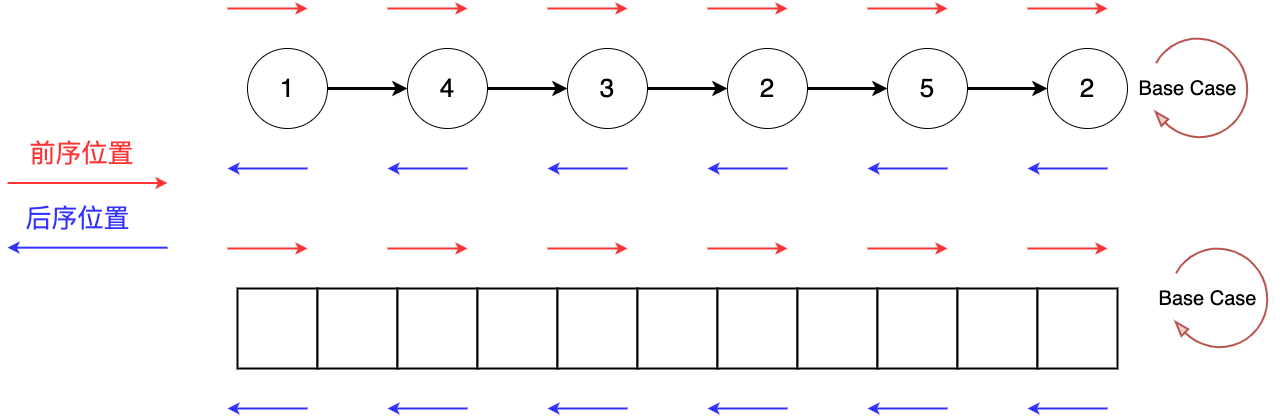

The diagram above was exported from draw.io. Its source (the exported page's mxGraphModel, read from the mxfile embedded in the PNG):
<mxGraphModel dx="2117" dy="1044" grid="1" gridSize="10" guides="1" tooltips="1" connect="1" arrows="1" fold="1" page="0" pageScale="1" pageWidth="827" pageHeight="1169" math="0" shadow="0">
  <root>
    <mxCell id="0" />
    <mxCell id="1" parent="0" />
    <mxCell id="MDrfq_5CtS_C8tQh_0zf-120" style="edgeStyle=orthogonalEdgeStyle;rounded=0;orthogonalLoop=1;jettySize=auto;html=1;strokeWidth=3;" edge="1" parent="1" source="MDrfq_5CtS_C8tQh_0zf-122" target="MDrfq_5CtS_C8tQh_0zf-124">
      <mxGeometry relative="1" as="geometry" />
    </mxCell>
    <mxCell id="MDrfq_5CtS_C8tQh_0zf-122" value="&lt;font style=&quot;font-size: 26px;&quot;&gt;1&lt;/font&gt;" style="ellipse;whiteSpace=wrap;html=1;aspect=fixed;" vertex="1" parent="1">
      <mxGeometry x="-100.00000000000006" y="120" width="80" height="80" as="geometry" />
    </mxCell>
    <mxCell id="MDrfq_5CtS_C8tQh_0zf-123" style="edgeStyle=orthogonalEdgeStyle;rounded=0;orthogonalLoop=1;jettySize=auto;html=1;strokeWidth=3;" edge="1" parent="1" source="MDrfq_5CtS_C8tQh_0zf-124" target="MDrfq_5CtS_C8tQh_0zf-126">
      <mxGeometry relative="1" as="geometry" />
    </mxCell>
    <mxCell id="MDrfq_5CtS_C8tQh_0zf-124" value="&lt;font style=&quot;font-size: 26px;&quot;&gt;4&lt;/font&gt;" style="ellipse;whiteSpace=wrap;html=1;aspect=fixed;" vertex="1" parent="1">
      <mxGeometry x="59.99999999999994" y="120" width="80" height="80" as="geometry" />
    </mxCell>
    <mxCell id="MDrfq_5CtS_C8tQh_0zf-125" style="edgeStyle=orthogonalEdgeStyle;rounded=0;orthogonalLoop=1;jettySize=auto;html=1;strokeWidth=3;" edge="1" parent="1" source="MDrfq_5CtS_C8tQh_0zf-126" target="MDrfq_5CtS_C8tQh_0zf-128">
      <mxGeometry relative="1" as="geometry" />
    </mxCell>
    <mxCell id="MDrfq_5CtS_C8tQh_0zf-126" value="&lt;font style=&quot;font-size: 26px;&quot;&gt;3&lt;/font&gt;" style="ellipse;whiteSpace=wrap;html=1;aspect=fixed;" vertex="1" parent="1">
      <mxGeometry x="219.99999999999994" y="120" width="80" height="80" as="geometry" />
    </mxCell>
    <mxCell id="MDrfq_5CtS_C8tQh_0zf-127" style="edgeStyle=orthogonalEdgeStyle;rounded=0;orthogonalLoop=1;jettySize=auto;html=1;strokeWidth=3;" edge="1" parent="1" source="MDrfq_5CtS_C8tQh_0zf-128" target="MDrfq_5CtS_C8tQh_0zf-130">
      <mxGeometry relative="1" as="geometry" />
    </mxCell>
    <mxCell id="MDrfq_5CtS_C8tQh_0zf-128" value="&lt;font style=&quot;font-size: 26px;&quot;&gt;2&lt;/font&gt;" style="ellipse;whiteSpace=wrap;html=1;aspect=fixed;" vertex="1" parent="1">
      <mxGeometry x="379.99999999999994" y="120" width="80" height="80" as="geometry" />
    </mxCell>
    <mxCell id="MDrfq_5CtS_C8tQh_0zf-129" style="edgeStyle=orthogonalEdgeStyle;rounded=0;orthogonalLoop=1;jettySize=auto;html=1;strokeWidth=3;" edge="1" parent="1" source="MDrfq_5CtS_C8tQh_0zf-130" target="MDrfq_5CtS_C8tQh_0zf-131">
      <mxGeometry relative="1" as="geometry" />
    </mxCell>
    <mxCell id="MDrfq_5CtS_C8tQh_0zf-130" value="&lt;font style=&quot;font-size: 26px;&quot;&gt;5&lt;/font&gt;" style="ellipse;whiteSpace=wrap;html=1;aspect=fixed;" vertex="1" parent="1">
      <mxGeometry x="540" y="120" width="80" height="80" as="geometry" />
    </mxCell>
    <mxCell id="MDrfq_5CtS_C8tQh_0zf-131" value="&lt;font style=&quot;font-size: 26px;&quot;&gt;2&lt;/font&gt;" style="ellipse;whiteSpace=wrap;html=1;aspect=fixed;" vertex="1" parent="1">
      <mxGeometry x="700" y="120" width="80" height="80" as="geometry" />
    </mxCell>
    <mxCell id="MDrfq_5CtS_C8tQh_0zf-154" value="" style="endArrow=classic;html=1;rounded=0;strokeWidth=2;strokeColor=#FF3333;" edge="1" parent="1">
      <mxGeometry width="50" height="50" relative="1" as="geometry">
        <mxPoint x="-120" y="80" as="sourcePoint" />
        <mxPoint x="-40" y="80" as="targetPoint" />
      </mxGeometry>
    </mxCell>
    <mxCell id="MDrfq_5CtS_C8tQh_0zf-158" value="" style="endArrow=classic;html=1;rounded=0;strokeWidth=2;strokeColor=#FF3333;" edge="1" parent="1">
      <mxGeometry width="50" height="50" relative="1" as="geometry">
        <mxPoint x="40" y="80" as="sourcePoint" />
        <mxPoint x="120" y="80" as="targetPoint" />
      </mxGeometry>
    </mxCell>
    <mxCell id="MDrfq_5CtS_C8tQh_0zf-159" value="" style="endArrow=classic;html=1;rounded=0;strokeWidth=2;strokeColor=#FF3333;" edge="1" parent="1">
      <mxGeometry width="50" height="50" relative="1" as="geometry">
        <mxPoint x="200" y="80" as="sourcePoint" />
        <mxPoint x="280" y="80" as="targetPoint" />
      </mxGeometry>
    </mxCell>
    <mxCell id="MDrfq_5CtS_C8tQh_0zf-160" value="" style="endArrow=classic;html=1;rounded=0;strokeWidth=2;strokeColor=#FF3333;" edge="1" parent="1">
      <mxGeometry width="50" height="50" relative="1" as="geometry">
        <mxPoint x="360" y="80" as="sourcePoint" />
        <mxPoint x="440" y="80" as="targetPoint" />
      </mxGeometry>
    </mxCell>
    <mxCell id="MDrfq_5CtS_C8tQh_0zf-161" value="" style="endArrow=classic;html=1;rounded=0;strokeWidth=2;strokeColor=#FF3333;" edge="1" parent="1">
      <mxGeometry width="50" height="50" relative="1" as="geometry">
        <mxPoint x="520" y="80" as="sourcePoint" />
        <mxPoint x="600" y="80" as="targetPoint" />
      </mxGeometry>
    </mxCell>
    <mxCell id="MDrfq_5CtS_C8tQh_0zf-162" value="" style="endArrow=classic;html=1;rounded=0;strokeWidth=2;strokeColor=#FF3333;" edge="1" parent="1">
      <mxGeometry width="50" height="50" relative="1" as="geometry">
        <mxPoint x="680" y="80" as="sourcePoint" />
        <mxPoint x="760" y="80" as="targetPoint" />
      </mxGeometry>
    </mxCell>
    <mxCell id="MDrfq_5CtS_C8tQh_0zf-169" value="" style="endArrow=classic;html=1;rounded=0;strokeWidth=2;strokeColor=#3333FF;" edge="1" parent="1">
      <mxGeometry width="50" height="50" relative="1" as="geometry">
        <mxPoint x="-40" y="240" as="sourcePoint" />
        <mxPoint x="-120" y="240" as="targetPoint" />
      </mxGeometry>
    </mxCell>
    <mxCell id="MDrfq_5CtS_C8tQh_0zf-170" value="" style="endArrow=classic;html=1;rounded=0;strokeWidth=2;strokeColor=#3333FF;" edge="1" parent="1">
      <mxGeometry width="50" height="50" relative="1" as="geometry">
        <mxPoint x="120" y="240" as="sourcePoint" />
        <mxPoint x="40" y="240" as="targetPoint" />
      </mxGeometry>
    </mxCell>
    <mxCell id="MDrfq_5CtS_C8tQh_0zf-171" value="" style="endArrow=classic;html=1;rounded=0;strokeWidth=2;strokeColor=#3333FF;" edge="1" parent="1">
      <mxGeometry width="50" height="50" relative="1" as="geometry">
        <mxPoint x="280" y="240" as="sourcePoint" />
        <mxPoint x="200" y="240" as="targetPoint" />
      </mxGeometry>
    </mxCell>
    <mxCell id="MDrfq_5CtS_C8tQh_0zf-172" value="" style="endArrow=classic;html=1;rounded=0;strokeWidth=2;strokeColor=#3333FF;" edge="1" parent="1">
      <mxGeometry width="50" height="50" relative="1" as="geometry">
        <mxPoint x="440" y="240" as="sourcePoint" />
        <mxPoint x="360" y="240" as="targetPoint" />
      </mxGeometry>
    </mxCell>
    <mxCell id="MDrfq_5CtS_C8tQh_0zf-173" value="" style="endArrow=classic;html=1;rounded=0;strokeWidth=2;strokeColor=#3333FF;" edge="1" parent="1">
      <mxGeometry width="50" height="50" relative="1" as="geometry">
        <mxPoint x="600" y="240" as="sourcePoint" />
        <mxPoint x="520" y="240" as="targetPoint" />
      </mxGeometry>
    </mxCell>
    <mxCell id="MDrfq_5CtS_C8tQh_0zf-174" value="" style="endArrow=classic;html=1;rounded=0;strokeWidth=2;strokeColor=#3333FF;" edge="1" parent="1">
      <mxGeometry width="50" height="50" relative="1" as="geometry">
        <mxPoint x="760" y="240" as="sourcePoint" />
        <mxPoint x="680" y="240" as="targetPoint" />
      </mxGeometry>
    </mxCell>
    <mxCell id="MDrfq_5CtS_C8tQh_0zf-178" value="" style="verticalLabelPosition=bottom;html=1;verticalAlign=top;strokeWidth=2;shape=mxgraph.lean_mapping.physical_pull;pointerEvents=1;flipH=1;rotation=-30;fillColor=#f8cecc;strokeColor=#b85450;" vertex="1" parent="1">
      <mxGeometry x="800" y="110" width="100" height="100" as="geometry" />
    </mxCell>
    <mxCell id="MDrfq_5CtS_C8tQh_0zf-179" value="&lt;font style=&quot;font-size: 20px;&quot;&gt;Base Case&lt;/font&gt;" style="text;html=1;align=center;verticalAlign=middle;resizable=0;points=[];autosize=1;strokeColor=none;fillColor=none;" vertex="1" parent="1">
      <mxGeometry x="780" y="140" width="120" height="40" as="geometry" />
    </mxCell>
    <mxCell id="MDrfq_5CtS_C8tQh_0zf-180" value="" style="endArrow=classic;html=1;rounded=0;strokeWidth=2;strokeColor=#FF3333;" edge="1" parent="1">
      <mxGeometry width="50" height="50" relative="1" as="geometry">
        <mxPoint x="-340" y="254.51" as="sourcePoint" />
        <mxPoint x="-180" y="254.51" as="targetPoint" />
      </mxGeometry>
    </mxCell>
    <mxCell id="MDrfq_5CtS_C8tQh_0zf-182" value="&lt;font color=&quot;#ff3333&quot; style=&quot;font-size: 26px;&quot;&gt;前序位置&lt;/font&gt;" style="edgeLabel;html=1;align=center;verticalAlign=middle;resizable=0;points=[];" vertex="1" connectable="0" parent="MDrfq_5CtS_C8tQh_0zf-180">
      <mxGeometry x="0.1647" relative="1" as="geometry">
        <mxPoint x="-20" y="-30" as="offset" />
      </mxGeometry>
    </mxCell>
    <mxCell id="MDrfq_5CtS_C8tQh_0zf-183" value="" style="endArrow=classic;html=1;rounded=0;strokeWidth=2;strokeColor=#3333FF;" edge="1" parent="1">
      <mxGeometry width="50" height="50" relative="1" as="geometry">
        <mxPoint x="-180" y="319.16999999999996" as="sourcePoint" />
        <mxPoint x="-340" y="319.16999999999996" as="targetPoint" />
      </mxGeometry>
    </mxCell>
    <mxCell id="MDrfq_5CtS_C8tQh_0zf-184" value="&lt;font color=&quot;#3333ff&quot; style=&quot;font-size: 26px;&quot;&gt;后序位置&lt;/font&gt;" style="edgeLabel;html=1;align=center;verticalAlign=middle;resizable=0;points=[];" vertex="1" connectable="0" parent="MDrfq_5CtS_C8tQh_0zf-183">
      <mxGeometry x="0.1647" relative="1" as="geometry">
        <mxPoint x="3" y="-30" as="offset" />
      </mxGeometry>
    </mxCell>
    <mxCell id="MDrfq_5CtS_C8tQh_0zf-186" value="" style="whiteSpace=wrap;html=1;aspect=fixed;strokeWidth=2;" vertex="1" parent="1">
      <mxGeometry x="-110" y="360" width="80" height="80" as="geometry" />
    </mxCell>
    <mxCell id="MDrfq_5CtS_C8tQh_0zf-187" value="" style="whiteSpace=wrap;html=1;aspect=fixed;strokeWidth=2;" vertex="1" parent="1">
      <mxGeometry x="-30" y="360" width="80" height="80" as="geometry" />
    </mxCell>
    <mxCell id="MDrfq_5CtS_C8tQh_0zf-188" value="" style="whiteSpace=wrap;html=1;aspect=fixed;strokeWidth=2;" vertex="1" parent="1">
      <mxGeometry x="50" y="360" width="80" height="80" as="geometry" />
    </mxCell>
    <mxCell id="MDrfq_5CtS_C8tQh_0zf-189" value="" style="whiteSpace=wrap;html=1;aspect=fixed;strokeWidth=2;" vertex="1" parent="1">
      <mxGeometry x="130" y="360" width="80" height="80" as="geometry" />
    </mxCell>
    <mxCell id="MDrfq_5CtS_C8tQh_0zf-190" value="" style="whiteSpace=wrap;html=1;aspect=fixed;strokeWidth=2;" vertex="1" parent="1">
      <mxGeometry x="210" y="360" width="80" height="80" as="geometry" />
    </mxCell>
    <mxCell id="MDrfq_5CtS_C8tQh_0zf-191" value="" style="whiteSpace=wrap;html=1;aspect=fixed;strokeWidth=2;" vertex="1" parent="1">
      <mxGeometry x="290" y="360" width="80" height="80" as="geometry" />
    </mxCell>
    <mxCell id="MDrfq_5CtS_C8tQh_0zf-192" value="" style="whiteSpace=wrap;html=1;aspect=fixed;strokeWidth=2;" vertex="1" parent="1">
      <mxGeometry x="370" y="360" width="80" height="80" as="geometry" />
    </mxCell>
    <mxCell id="MDrfq_5CtS_C8tQh_0zf-193" value="" style="whiteSpace=wrap;html=1;aspect=fixed;strokeWidth=2;" vertex="1" parent="1">
      <mxGeometry x="450" y="360" width="80" height="80" as="geometry" />
    </mxCell>
    <mxCell id="MDrfq_5CtS_C8tQh_0zf-194" value="" style="whiteSpace=wrap;html=1;aspect=fixed;strokeWidth=2;" vertex="1" parent="1">
      <mxGeometry x="530" y="360" width="80" height="80" as="geometry" />
    </mxCell>
    <mxCell id="MDrfq_5CtS_C8tQh_0zf-195" value="" style="whiteSpace=wrap;html=1;aspect=fixed;strokeWidth=2;" vertex="1" parent="1">
      <mxGeometry x="610" y="360" width="80" height="80" as="geometry" />
    </mxCell>
    <mxCell id="MDrfq_5CtS_C8tQh_0zf-196" value="" style="whiteSpace=wrap;html=1;aspect=fixed;strokeWidth=2;" vertex="1" parent="1">
      <mxGeometry x="690" y="360" width="80" height="80" as="geometry" />
    </mxCell>
    <mxCell id="MDrfq_5CtS_C8tQh_0zf-198" value="" style="verticalLabelPosition=bottom;html=1;verticalAlign=top;strokeWidth=2;shape=mxgraph.lean_mapping.physical_pull;pointerEvents=1;flipH=1;rotation=-30;fillColor=#f8cecc;strokeColor=#b85450;" vertex="1" parent="1">
      <mxGeometry x="820" y="320" width="100" height="100" as="geometry" />
    </mxCell>
    <mxCell id="MDrfq_5CtS_C8tQh_0zf-199" value="&lt;font style=&quot;font-size: 20px;&quot;&gt;Base Case&lt;/font&gt;" style="text;html=1;align=center;verticalAlign=middle;resizable=0;points=[];autosize=1;strokeColor=none;fillColor=none;" vertex="1" parent="1">
      <mxGeometry x="800" y="350" width="120" height="40" as="geometry" />
    </mxCell>
    <mxCell id="MDrfq_5CtS_C8tQh_0zf-200" value="" style="endArrow=classic;html=1;rounded=0;strokeWidth=2;strokeColor=#FF3333;" edge="1" parent="1">
      <mxGeometry width="50" height="50" relative="1" as="geometry">
        <mxPoint x="-120" y="320" as="sourcePoint" />
        <mxPoint x="-40" y="320" as="targetPoint" />
      </mxGeometry>
    </mxCell>
    <mxCell id="MDrfq_5CtS_C8tQh_0zf-201" value="" style="endArrow=classic;html=1;rounded=0;strokeWidth=2;strokeColor=#FF3333;" edge="1" parent="1">
      <mxGeometry width="50" height="50" relative="1" as="geometry">
        <mxPoint x="40" y="320" as="sourcePoint" />
        <mxPoint x="120" y="320" as="targetPoint" />
      </mxGeometry>
    </mxCell>
    <mxCell id="MDrfq_5CtS_C8tQh_0zf-202" value="" style="endArrow=classic;html=1;rounded=0;strokeWidth=2;strokeColor=#FF3333;" edge="1" parent="1">
      <mxGeometry width="50" height="50" relative="1" as="geometry">
        <mxPoint x="200" y="320" as="sourcePoint" />
        <mxPoint x="280" y="320" as="targetPoint" />
      </mxGeometry>
    </mxCell>
    <mxCell id="MDrfq_5CtS_C8tQh_0zf-203" value="" style="endArrow=classic;html=1;rounded=0;strokeWidth=2;strokeColor=#FF3333;" edge="1" parent="1">
      <mxGeometry width="50" height="50" relative="1" as="geometry">
        <mxPoint x="360" y="320" as="sourcePoint" />
        <mxPoint x="440" y="320" as="targetPoint" />
      </mxGeometry>
    </mxCell>
    <mxCell id="MDrfq_5CtS_C8tQh_0zf-204" value="" style="endArrow=classic;html=1;rounded=0;strokeWidth=2;strokeColor=#FF3333;" edge="1" parent="1">
      <mxGeometry width="50" height="50" relative="1" as="geometry">
        <mxPoint x="520" y="320" as="sourcePoint" />
        <mxPoint x="600" y="320" as="targetPoint" />
      </mxGeometry>
    </mxCell>
    <mxCell id="MDrfq_5CtS_C8tQh_0zf-205" value="" style="endArrow=classic;html=1;rounded=0;strokeWidth=2;strokeColor=#FF3333;" edge="1" parent="1">
      <mxGeometry width="50" height="50" relative="1" as="geometry">
        <mxPoint x="680" y="320" as="sourcePoint" />
        <mxPoint x="760" y="320" as="targetPoint" />
      </mxGeometry>
    </mxCell>
    <mxCell id="MDrfq_5CtS_C8tQh_0zf-206" value="" style="endArrow=classic;html=1;rounded=0;strokeWidth=2;strokeColor=#3333FF;" edge="1" parent="1">
      <mxGeometry width="50" height="50" relative="1" as="geometry">
        <mxPoint x="-40" y="480" as="sourcePoint" />
        <mxPoint x="-120" y="480" as="targetPoint" />
      </mxGeometry>
    </mxCell>
    <mxCell id="MDrfq_5CtS_C8tQh_0zf-207" value="" style="endArrow=classic;html=1;rounded=0;strokeWidth=2;strokeColor=#3333FF;" edge="1" parent="1">
      <mxGeometry width="50" height="50" relative="1" as="geometry">
        <mxPoint x="120" y="480" as="sourcePoint" />
        <mxPoint x="40" y="480" as="targetPoint" />
      </mxGeometry>
    </mxCell>
    <mxCell id="MDrfq_5CtS_C8tQh_0zf-208" value="" style="endArrow=classic;html=1;rounded=0;strokeWidth=2;strokeColor=#3333FF;" edge="1" parent="1">
      <mxGeometry width="50" height="50" relative="1" as="geometry">
        <mxPoint x="280" y="480" as="sourcePoint" />
        <mxPoint x="200" y="480" as="targetPoint" />
      </mxGeometry>
    </mxCell>
    <mxCell id="MDrfq_5CtS_C8tQh_0zf-209" value="" style="endArrow=classic;html=1;rounded=0;strokeWidth=2;strokeColor=#3333FF;" edge="1" parent="1">
      <mxGeometry width="50" height="50" relative="1" as="geometry">
        <mxPoint x="440" y="480" as="sourcePoint" />
        <mxPoint x="360" y="480" as="targetPoint" />
      </mxGeometry>
    </mxCell>
    <mxCell id="MDrfq_5CtS_C8tQh_0zf-210" value="" style="endArrow=classic;html=1;rounded=0;strokeWidth=2;strokeColor=#3333FF;" edge="1" parent="1">
      <mxGeometry width="50" height="50" relative="1" as="geometry">
        <mxPoint x="600" y="480" as="sourcePoint" />
        <mxPoint x="520" y="480" as="targetPoint" />
      </mxGeometry>
    </mxCell>
    <mxCell id="MDrfq_5CtS_C8tQh_0zf-211" value="" style="endArrow=classic;html=1;rounded=0;strokeWidth=2;strokeColor=#3333FF;" edge="1" parent="1">
      <mxGeometry width="50" height="50" relative="1" as="geometry">
        <mxPoint x="760" y="480" as="sourcePoint" />
        <mxPoint x="680" y="480" as="targetPoint" />
      </mxGeometry>
    </mxCell>
  </root>
</mxGraphModel>